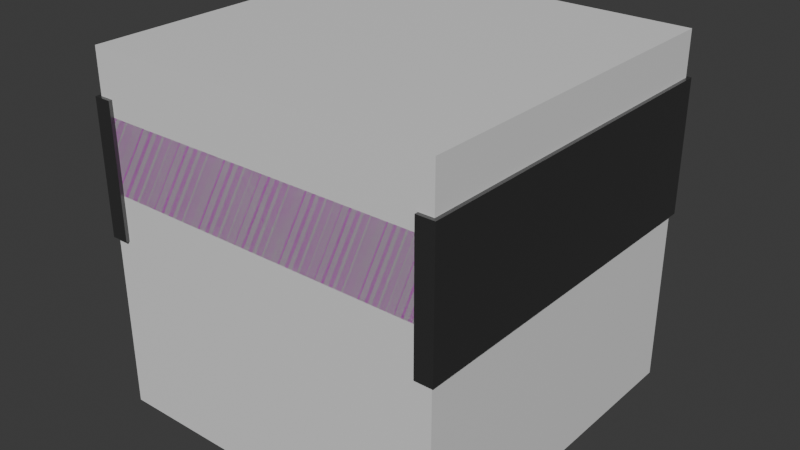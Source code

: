 # Source: Conveyor.blend  (saved by Blender 4.4.32; exported with 4.5.12 LTS)
import bpy
from mathutils import Matrix  # noqa: F401  (used for matrix-valued properties, if any)

bpy.ops.wm.read_factory_settings(use_empty=True)
scene = bpy.context.scene
scene.name = 'Scene'

# ---- collections
col_collection = bpy.data.collections.new('Collection'); scene.collection.children.link(col_collection)
col_reference = bpy.data.collections.new('Reference'); scene.collection.children.link(col_reference)

# ---- images (referenced by path relative to the original .blend; pixels are not part of the script)
import os
ASSET_DIR = os.environ.get("B2B_ASSET_DIR", "")  # directory of the original .blend (textures are referenced by path, not embedded)
HERE = os.path.dirname(os.path.abspath(__file__))  # packed textures are extracted next to this script under _unpacked/

def load_image(name, relpath, width, height, colorspace="sRGB"):
    """Load a texture the original file referenced (path relative to the .blend, or extracted next to this script)."""
    p = next((c for c in (os.path.join(HERE, relpath), os.path.join(ASSET_DIR, relpath)) if relpath and os.path.exists(c)), "")
    if p:
        img = bpy.data.images.load(p, check_existing=True)
        img.name = name
    else:  # same state as the original file: an image datablock whose file is absent (Cycles renders it pink)
        img = bpy.data.images.new(name, width, height)
        img.source = "FILE"
        img.filepath = "//" + (relpath or name)
    img.colorspace_settings.name = colorspace
    return img
img_rock_png = load_image('Rock.png', 'Rock.png', 1024, 1024, 'sRGB')

# ---- materials (node trees are filled in below, after node groups)
mat_conveyorbelt = bpy.data.materials.new('ConveyorBelt')
mat_conveyorsides = bpy.data.materials.new('ConveyorSides')
mat_conveyorsides_001 = bpy.data.materials.new('ConveyorSides.001')
mat_material = bpy.data.materials.new('Material')
mat_material.alpha_threshold = 0.0
mat_material.roughness = 0.5
mat_material.line_color = (0.0, 0.0, 0.0, 1.0)

# ---- material node trees
mat_conveyorbelt.use_nodes = True; mat_conveyorbelt.node_tree.nodes.clear()
_N = mat_conveyorbelt.node_tree.nodes; _L = mat_conveyorbelt.node_tree.links
n0 = _N.new('ShaderNodeBsdfPrincipled'); n0.name = 'Principled BSDF'; n0.location = (10, 300)
n0.inputs[1].default_value = 0.1934
n0.inputs[2].default_value = 0.8102
n1 = _N.new('ShaderNodeOutputMaterial'); n1.name = 'Material Output'; n1.location = (300, 300)
n2 = _N.new('ShaderNodeTexImage'); n2.name = 'Image Texture'; n2.location = (-280, 266)
n2.image = img_rock_png
_L.new(n0.outputs[0], n1.inputs[0])
_L.new(n2.outputs[0], n0.inputs[0])
n1.is_active_output = True
mat_conveyorsides.use_nodes = True; mat_conveyorsides.node_tree.nodes.clear()
_N = mat_conveyorsides.node_tree.nodes; _L = mat_conveyorsides.node_tree.links
n0 = _N.new('ShaderNodeBsdfPrincipled'); n0.name = 'Principled BSDF'; n0.location = (10, 300)
n0.inputs[0].default_value = (0.1553, 0.1553, 0.1553, 1.0)
n0.inputs[1].default_value = 0.8358
n0.inputs[2].default_value = 0.2993
n1 = _N.new('ShaderNodeOutputMaterial'); n1.name = 'Material Output'; n1.location = (300, 300)
_L.new(n0.outputs[0], n1.inputs[0])
n1.is_active_output = True
mat_conveyorsides_001.use_nodes = True; mat_conveyorsides_001.node_tree.nodes.clear()
_N = mat_conveyorsides_001.node_tree.nodes; _L = mat_conveyorsides_001.node_tree.links
n0 = _N.new('ShaderNodeBsdfPrincipled'); n0.name = 'Principled BSDF'; n0.location = (10, 300)
n0.inputs[0].default_value = (0.1553, 0.1553, 0.1553, 1.0)
n0.inputs[1].default_value = 0.8358
n0.inputs[2].default_value = 0.2993
n1 = _N.new('ShaderNodeOutputMaterial'); n1.name = 'Material Output'; n1.location = (300, 300)
_L.new(n0.outputs[0], n1.inputs[0])
n1.is_active_output = True
mat_material.use_nodes = True; mat_material.node_tree.nodes.clear()
_N = mat_material.node_tree.nodes; _L = mat_material.node_tree.links
n0 = _N.new('ShaderNodeOutputMaterial'); n0.name = 'Material Output'; n0.location = (300, 300)
n1 = _N.new('ShaderNodeBsdfPrincipled'); n1.name = 'Principled BSDF'; n1.location = (10, 300)
n1.inputs[0].default_value = (0.8, 0.8, 0.8, 0.06349)
n1.inputs[3].default_value = 1.45
_L.new(n1.outputs[0], n0.inputs[0])
n0.is_active_output = True

# ---- world
world_world = bpy.data.worlds.new('World'); scene.world = world_world
world_world.use_nodes = True; world_world.node_tree.nodes.clear()
_N = world_world.node_tree.nodes; _L = world_world.node_tree.links
n0 = _N.new('ShaderNodeOutputWorld'); n0.name = 'World Output'; n0.location = (300, 300)
n1 = _N.new('ShaderNodeBackground'); n1.name = 'Background'; n1.location = (10, 300)
n1.inputs[0].default_value = (0.05088, 0.05088, 0.05088, 1.0)
_L.new(n1.outputs[0], n0.inputs[0])
n0.is_active_output = True
world_world.color = (0.05088, 0.05088, 0.05088)
world_world.sun_shadow_jitter_overblur = 0.0

# ---- meshes
me_conveyorbelt = bpy.data.meshes.new('ConveyorBelt')
me_conveyorbelt.from_pydata([(1.0, -1.0, 1.659), (1.0, 1.0, 1.659), (-1.0, 1.0, 1.659), (-1.0, -1.0, 1.659), (1.0, -0.9998, 1.25), (1.0, 1.0, 1.25), (-1.0, 1.0, 1.25), (-1.0, -1.0, 1.25)], [], [(1, 2, 3, 0), (5, 1, 0, 4), (2, 6, 7, 3), (6, 5, 4, 7)])
_uv = me_conveyorbelt.uv_layers.new(name='UVMap')
_uv.uv.foreach_set('vector', [0.9, 6.795e-08, 0.9, 1.0, -1.589e-08, 1.0, 5.96e-08, 4.5e-15, 0.2275, 1.0, -9.27e-09, 1.0, 6.623e-08, -3.311e-08, 0.2275, 9.264e-05, 6.623e-08, 3.311e-08, 0.2275, 1.165e-07, 0.2275, 1.0, -9.27e-09, 1.0, 0.9, 1.677e-06, 0.9, 1.0, 8.361e-05, 1.0, 0.0, 0.0])
me_conveyorbelt.materials.append(mat_conveyorbelt)
me_conveyorbelt.update()
me_conveyorrightside = bpy.data.meshes.new('ConveyorRightSide')
me_conveyorrightside.from_pydata([(1.02, -0.92, 1.75), (-1.02, -1.02, 1.75), (1.02, -1.02, 1.75), (-1.02, -0.92, 1.75), (-1.02, -0.92, 1.0), (-1.02, -1.02, 1.0), (1.02, -1.02, 1.0), (1.02, -0.9198, 1.0)], [], [(2, 6, 7, 0), (0, 3, 1, 2), (1, 5, 6, 2), (4, 7, 6, 5), (3, 0, 7, 4), (3, 4, 5, 1)])
_uv = me_conveyorrightside.uv_layers.new(name='UVMap')
_uv.uv.foreach_set('vector', [0.625, 0.75, 0.375, 0.75, 0.375, 0.7375, 0.6313, 0.7375, 0.6313, 0.7375, 0.8687, 0.7375, 0.875, 0.75, 0.625, 0.75, 0.625, 1.0, 0.375, 1.0, 0.375, 0.75, 0.625, 0.75, 0.125, 0.7375, 0.375, 0.7375, 0.375, 0.75, 0.125, 0.75, 0.8687, 0.7375, 0.6313, 0.7375, 0.375, 0.7375, 0.375, 0.9625, 0.8687, 0.7375, 0.375, 0.9625, 0.375, 1.0, 0.875, 0.75])
me_conveyorrightside.materials.append(mat_conveyorsides)
me_conveyorrightside.update()
me_conveyorleftside = bpy.data.meshes.new('ConveyorLeftSide')
me_conveyorleftside.from_pydata([(-1.02, 0.92, 1.75), (-1.02, 1.02, 1.75), (1.02, 1.02, 1.75), (1.02, 0.92, 1.75), (1.02, 1.02, 1.0), (-1.02, 1.02, 1.0), (1.02, 0.92, 1.0), (-1.02, 0.92, 1.0)], [], [(3, 6, 4, 2), (0, 3, 2, 1), (0, 7, 6, 3), (1, 5, 7, 0), (2, 4, 5, 1), (5, 4, 6, 7)])
_uv = me_conveyorleftside.uv_layers.new(name='UVMap')
_uv.uv.foreach_set('vector', [0.6313, 0.5125, 0.375, 0.5125, 0.375, 0.5, 0.625, 0.5, 0.8687, 0.5125, 0.6313, 0.5125, 0.625, 0.5, 0.875, 0.5, 0.8687, 0.5125, 0.375, 0.2875, 0.375, 0.5125, 0.6313, 0.5125, 0.625, 0.25, 0.375, 0.25, 0.375, 0.2875, 0.8687, 0.5125, 0.625, 0.5, 0.375, 0.5, 0.375, 0.25, 0.625, 0.25, 0.125, 0.5, 0.375, 0.5, 0.375, 0.5125, 0.125, 0.5125])
me_conveyorleftside.materials.append(mat_conveyorsides_001)
me_conveyorleftside.update()
me_cube = bpy.data.meshes.new('Cube')
me_cube.from_pydata([(1.0, 1.0, 2.0), (1.0, 1.0, 0.0), (1.0, -1.0, 2.0), (1.0, -1.0, 0.0), (-1.0, 1.0, 2.0), (-1.0, 1.0, 0.0), (-1.0, -1.0, 2.0), (-1.0, -1.0, 0.0)], [], [(0, 4, 6, 2), (3, 2, 6, 7), (7, 6, 4, 5), (5, 1, 3, 7), (1, 0, 2, 3), (5, 4, 0, 1)])
_uv = me_cube.uv_layers.new(name='UVMap')
_uv.uv.foreach_set('vector', [0.625, 0.5, 0.875, 0.5, 0.875, 0.75, 0.625, 0.75, 0.375, 0.75, 0.625, 0.75, 0.625, 1.0, 0.375, 1.0, 0.375, 0.0, 0.625, 0.0, 0.625, 0.25, 0.375, 0.25, 0.125, 0.5, 0.375, 0.5, 0.375, 0.75, 0.125, 0.75, 0.375, 0.5, 0.625, 0.5, 0.625, 0.75, 0.375, 0.75, 0.375, 0.25, 0.625, 0.25, 0.625, 0.5, 0.375, 0.5])
me_cube.materials.append(mat_material)
me_cube.use_mirror_vertex_groups = False
me_cube.update()

# ---- objects
ob_conveyorbelt = bpy.data.objects.new('ConveyorBelt', me_conveyorbelt)
ob_conveyorrightside = bpy.data.objects.new('ConveyorRightSide', me_conveyorrightside)
ob_conveyorleftside = bpy.data.objects.new('ConveyorLeftSide', me_conveyorleftside)
ob_cube_noimp = bpy.data.objects.new('Cube-noimp', me_cube)

# ---- transforms, parenting, visibility, modifiers, constraints
ob_conveyorbelt.location = (0.0, 0.0, 0.0)
ob_conveyorbelt.rotation_euler = (0.0, -0.0, 1.571)
ob_conveyorbelt.scale = (0.5, 0.5, 0.5)
_m = ob_conveyorbelt.modifiers.new('Triangulate', 'TRIANGULATE')
ob_conveyorrightside.location = (0.0, 0.0, 0.0)
ob_conveyorrightside.rotation_euler = (0.0, -0.0, 1.571)
ob_conveyorrightside.scale = (0.5, 0.5, 0.5)
_m = ob_conveyorrightside.modifiers.new('Triangulate', 'TRIANGULATE')
ob_conveyorleftside.location = (0.0, 0.0, 0.0)
ob_conveyorleftside.rotation_euler = (0.0, -0.0, 1.571)
ob_conveyorleftside.scale = (0.5, 0.5, 0.5)
_m = ob_conveyorleftside.modifiers.new('Triangulate', 'TRIANGULATE')
ob_cube_noimp.location = (0.0, 0.0, 0.0)
ob_cube_noimp.rotation_euler = (0.0, -0.0, 1.571)
ob_cube_noimp.scale = (0.5, 0.5, 0.5)
ob_cube_noimp.lock_rotations_4d = False
ob_cube_noimp.empty_display_type = 'ARROWS'
ob_cube_noimp.display_type = 'WIRE'
ob_cube_noimp.lineart.crease_threshold = 0.0

# ---- collection membership
col_collection.objects.link(ob_conveyorbelt)
col_collection.objects.link(ob_conveyorrightside)
col_collection.objects.link(ob_conveyorleftside)
col_reference.objects.link(ob_cube_noimp)

# ---- scene / render settings (as saved in the file)
scene.frame_start = 1; scene.frame_end = 250; scene.frame_set(224)
scene.render.engine = 'BLENDER_EEVEE_NEXT'
bpy.context.view_layer.update()

# ---- added for rendering (the .blend has no active camera and no usable light): camera, sun
cam_auto = bpy.data.cameras.new('AutoCamera')
cam_auto.lens = 50.0
cam_auto.sensor_width = 36.0
cam_auto.clip_end = 1000.0
ob_auto_camera = bpy.data.objects.new('AutoCamera', cam_auto)
scene.collection.objects.link(ob_auto_camera)
ob_auto_camera.location = (1.62397, -1.94877, 1.79918)
ob_auto_camera.rotation_euler = (1.09748, -7.21219e-08, 0.694738)
scene.camera = ob_auto_camera
light_auto_sun = bpy.data.lights.new('AutoSun', 'SUN')
light_auto_sun.energy = 3.0
light_auto_sun.angle = 0.0523599
ob_auto_sun = bpy.data.objects.new('AutoSun', light_auto_sun)
scene.collection.objects.link(ob_auto_sun)
ob_auto_sun.rotation_euler = (0.872665, 0.174533, 0.523599)
bpy.context.view_layer.update()
